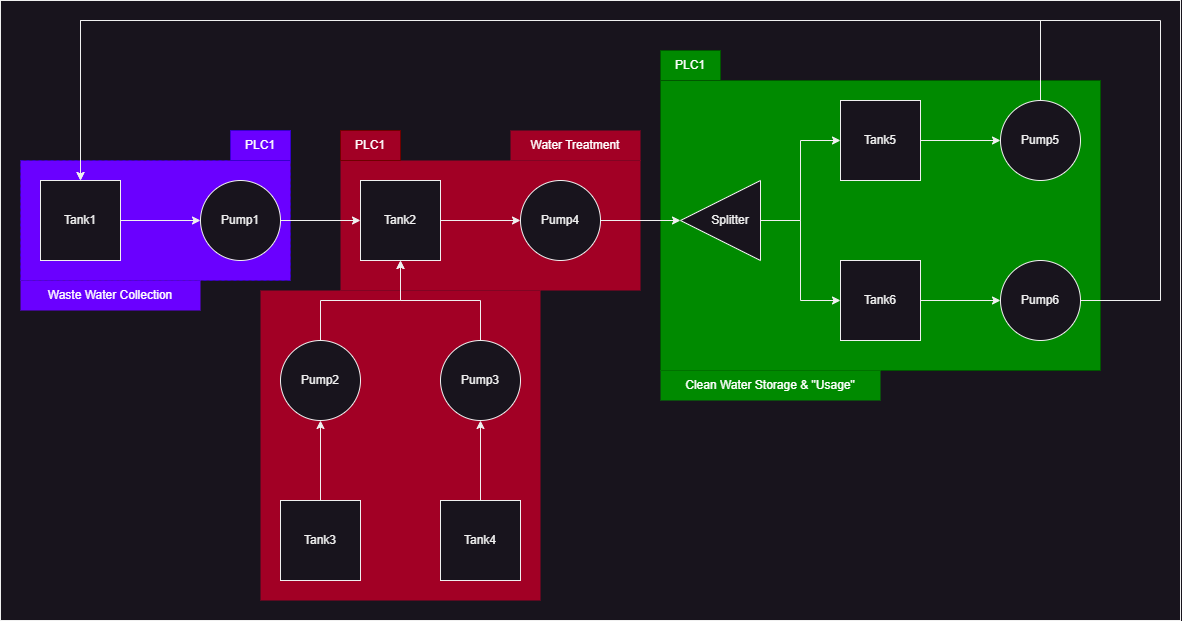

The diagram above was exported from draw.io. Its source (the exported page's mxGraphModel, read from the mxfile embedded in the PNG):
<mxGraphModel dx="1436" dy="968" grid="1" gridSize="10" guides="1" tooltips="1" connect="1" arrows="1" fold="1" page="0" pageScale="1" pageWidth="850" pageHeight="1100" math="0" shadow="0">
  <root>
    <mxCell id="0" />
    <mxCell id="1" parent="0" />
    <mxCell id="QJa4kQ48RNfTvBzdznc--43" value="" style="rounded=0;whiteSpace=wrap;html=1;" vertex="1" parent="1">
      <mxGeometry x="120" y="180" width="1180" height="620" as="geometry" />
    </mxCell>
    <mxCell id="QJa4kQ48RNfTvBzdznc--34" value="" style="rounded=0;whiteSpace=wrap;html=1;fillColor=#008a00;fontColor=#ffffff;strokeColor=#005700;" vertex="1" parent="1">
      <mxGeometry x="780" y="260" width="440" height="290" as="geometry" />
    </mxCell>
    <mxCell id="QJa4kQ48RNfTvBzdznc--33" value="" style="rounded=0;whiteSpace=wrap;html=1;fillColor=#a20025;fontColor=#ffffff;strokeColor=none;" vertex="1" parent="1">
      <mxGeometry x="460" y="340" width="300" height="130" as="geometry" />
    </mxCell>
    <mxCell id="QJa4kQ48RNfTvBzdznc--32" value="" style="rounded=0;whiteSpace=wrap;html=1;fillColor=#a20025;dashed=1;fontColor=#ffffff;strokeColor=none;" vertex="1" parent="1">
      <mxGeometry x="380" y="470" width="280" height="310" as="geometry" />
    </mxCell>
    <mxCell id="QJa4kQ48RNfTvBzdznc--30" value="" style="rounded=0;whiteSpace=wrap;html=1;fillColor=#6a00ff;dashed=1;fontColor=#ffffff;strokeColor=#3700CC;" vertex="1" parent="1">
      <mxGeometry x="140" y="340" width="270" height="120" as="geometry" />
    </mxCell>
    <mxCell id="QJa4kQ48RNfTvBzdznc--15" style="edgeStyle=orthogonalEdgeStyle;rounded=0;orthogonalLoop=1;jettySize=auto;html=1;entryX=0;entryY=0.5;entryDx=0;entryDy=0;" edge="1" parent="1" source="QJa4kQ48RNfTvBzdznc--3" target="QJa4kQ48RNfTvBzdznc--5">
      <mxGeometry relative="1" as="geometry" />
    </mxCell>
    <mxCell id="QJa4kQ48RNfTvBzdznc--3" value="Tank1" style="whiteSpace=wrap;html=1;aspect=fixed;" vertex="1" parent="1">
      <mxGeometry x="160" y="360" width="80" height="80" as="geometry" />
    </mxCell>
    <mxCell id="QJa4kQ48RNfTvBzdznc--13" style="edgeStyle=orthogonalEdgeStyle;rounded=0;orthogonalLoop=1;jettySize=auto;html=1;entryX=0;entryY=0.5;entryDx=0;entryDy=0;" edge="1" parent="1" source="QJa4kQ48RNfTvBzdznc--4" target="QJa4kQ48RNfTvBzdznc--10">
      <mxGeometry relative="1" as="geometry" />
    </mxCell>
    <mxCell id="QJa4kQ48RNfTvBzdznc--4" value="Tank2" style="whiteSpace=wrap;html=1;aspect=fixed;" vertex="1" parent="1">
      <mxGeometry x="480" y="360" width="80" height="80" as="geometry" />
    </mxCell>
    <mxCell id="QJa4kQ48RNfTvBzdznc--14" style="edgeStyle=orthogonalEdgeStyle;rounded=0;orthogonalLoop=1;jettySize=auto;html=1;" edge="1" parent="1" source="QJa4kQ48RNfTvBzdznc--5" target="QJa4kQ48RNfTvBzdznc--4">
      <mxGeometry relative="1" as="geometry" />
    </mxCell>
    <mxCell id="QJa4kQ48RNfTvBzdznc--5" value="Pump1" style="ellipse;whiteSpace=wrap;html=1;aspect=fixed;" vertex="1" parent="1">
      <mxGeometry x="320" y="360" width="80" height="80" as="geometry" />
    </mxCell>
    <mxCell id="QJa4kQ48RNfTvBzdznc--16" style="edgeStyle=orthogonalEdgeStyle;rounded=0;orthogonalLoop=1;jettySize=auto;html=1;entryX=0.5;entryY=1;entryDx=0;entryDy=0;" edge="1" parent="1" source="QJa4kQ48RNfTvBzdznc--6" target="QJa4kQ48RNfTvBzdznc--4">
      <mxGeometry relative="1" as="geometry" />
    </mxCell>
    <mxCell id="QJa4kQ48RNfTvBzdznc--6" value="Pump2" style="ellipse;whiteSpace=wrap;html=1;aspect=fixed;" vertex="1" parent="1">
      <mxGeometry x="400" y="520" width="80" height="80" as="geometry" />
    </mxCell>
    <mxCell id="QJa4kQ48RNfTvBzdznc--17" style="edgeStyle=orthogonalEdgeStyle;rounded=0;orthogonalLoop=1;jettySize=auto;html=1;entryX=0.5;entryY=1;entryDx=0;entryDy=0;" edge="1" parent="1" source="QJa4kQ48RNfTvBzdznc--7" target="QJa4kQ48RNfTvBzdznc--4">
      <mxGeometry relative="1" as="geometry" />
    </mxCell>
    <mxCell id="QJa4kQ48RNfTvBzdznc--7" value="Pump3" style="ellipse;whiteSpace=wrap;html=1;aspect=fixed;" vertex="1" parent="1">
      <mxGeometry x="560" y="520" width="80" height="80" as="geometry" />
    </mxCell>
    <mxCell id="QJa4kQ48RNfTvBzdznc--18" style="edgeStyle=orthogonalEdgeStyle;rounded=0;orthogonalLoop=1;jettySize=auto;html=1;entryX=0.5;entryY=1;entryDx=0;entryDy=0;" edge="1" parent="1" source="QJa4kQ48RNfTvBzdznc--8" target="QJa4kQ48RNfTvBzdznc--6">
      <mxGeometry relative="1" as="geometry" />
    </mxCell>
    <mxCell id="QJa4kQ48RNfTvBzdznc--8" value="Tank3" style="whiteSpace=wrap;html=1;aspect=fixed;" vertex="1" parent="1">
      <mxGeometry x="400" y="680" width="80" height="80" as="geometry" />
    </mxCell>
    <mxCell id="QJa4kQ48RNfTvBzdznc--19" style="edgeStyle=orthogonalEdgeStyle;rounded=0;orthogonalLoop=1;jettySize=auto;html=1;entryX=0.5;entryY=1;entryDx=0;entryDy=0;" edge="1" parent="1" source="QJa4kQ48RNfTvBzdznc--9" target="QJa4kQ48RNfTvBzdznc--7">
      <mxGeometry relative="1" as="geometry" />
    </mxCell>
    <mxCell id="QJa4kQ48RNfTvBzdznc--9" value="Tank4" style="whiteSpace=wrap;html=1;aspect=fixed;" vertex="1" parent="1">
      <mxGeometry x="560" y="680" width="80" height="80" as="geometry" />
    </mxCell>
    <mxCell id="QJa4kQ48RNfTvBzdznc--12" style="edgeStyle=orthogonalEdgeStyle;rounded=0;orthogonalLoop=1;jettySize=auto;html=1;entryX=1;entryY=0.5;entryDx=0;entryDy=0;" edge="1" parent="1" source="QJa4kQ48RNfTvBzdznc--10" target="QJa4kQ48RNfTvBzdznc--11">
      <mxGeometry relative="1" as="geometry" />
    </mxCell>
    <mxCell id="QJa4kQ48RNfTvBzdznc--10" value="Pump4" style="ellipse;whiteSpace=wrap;html=1;aspect=fixed;" vertex="1" parent="1">
      <mxGeometry x="640" y="360" width="80" height="80" as="geometry" />
    </mxCell>
    <mxCell id="QJa4kQ48RNfTvBzdznc--24" style="edgeStyle=orthogonalEdgeStyle;rounded=0;orthogonalLoop=1;jettySize=auto;html=1;entryX=0;entryY=0.5;entryDx=0;entryDy=0;" edge="1" parent="1" source="QJa4kQ48RNfTvBzdznc--11" target="QJa4kQ48RNfTvBzdznc--21">
      <mxGeometry relative="1" as="geometry" />
    </mxCell>
    <mxCell id="QJa4kQ48RNfTvBzdznc--25" style="edgeStyle=orthogonalEdgeStyle;rounded=0;orthogonalLoop=1;jettySize=auto;html=1;entryX=0;entryY=0.5;entryDx=0;entryDy=0;" edge="1" parent="1" source="QJa4kQ48RNfTvBzdznc--11" target="QJa4kQ48RNfTvBzdznc--20">
      <mxGeometry relative="1" as="geometry" />
    </mxCell>
    <mxCell id="QJa4kQ48RNfTvBzdznc--11" value="" style="triangle;whiteSpace=wrap;html=1;rotation=-180;" vertex="1" parent="1">
      <mxGeometry x="800" y="360" width="80" height="80" as="geometry" />
    </mxCell>
    <mxCell id="QJa4kQ48RNfTvBzdznc--26" style="edgeStyle=orthogonalEdgeStyle;rounded=0;orthogonalLoop=1;jettySize=auto;html=1;entryX=0;entryY=0.5;entryDx=0;entryDy=0;" edge="1" parent="1" source="QJa4kQ48RNfTvBzdznc--20" target="QJa4kQ48RNfTvBzdznc--23">
      <mxGeometry relative="1" as="geometry" />
    </mxCell>
    <mxCell id="QJa4kQ48RNfTvBzdznc--20" value="Tank5" style="whiteSpace=wrap;html=1;aspect=fixed;" vertex="1" parent="1">
      <mxGeometry x="960" y="280" width="80" height="80" as="geometry" />
    </mxCell>
    <mxCell id="QJa4kQ48RNfTvBzdznc--27" style="edgeStyle=orthogonalEdgeStyle;rounded=0;orthogonalLoop=1;jettySize=auto;html=1;entryX=0;entryY=0.5;entryDx=0;entryDy=0;" edge="1" parent="1" source="QJa4kQ48RNfTvBzdznc--21" target="QJa4kQ48RNfTvBzdznc--22">
      <mxGeometry relative="1" as="geometry" />
    </mxCell>
    <mxCell id="QJa4kQ48RNfTvBzdznc--21" value="Tank6" style="whiteSpace=wrap;html=1;aspect=fixed;" vertex="1" parent="1">
      <mxGeometry x="960" y="440" width="80" height="80" as="geometry" />
    </mxCell>
    <mxCell id="QJa4kQ48RNfTvBzdznc--29" style="edgeStyle=orthogonalEdgeStyle;rounded=0;orthogonalLoop=1;jettySize=auto;html=1;entryX=0.5;entryY=0;entryDx=0;entryDy=0;" edge="1" parent="1" source="QJa4kQ48RNfTvBzdznc--22" target="QJa4kQ48RNfTvBzdznc--3">
      <mxGeometry relative="1" as="geometry">
        <Array as="points">
          <mxPoint x="1280" y="480" />
          <mxPoint x="1280" y="200" />
          <mxPoint x="200" y="200" />
        </Array>
      </mxGeometry>
    </mxCell>
    <mxCell id="QJa4kQ48RNfTvBzdznc--22" value="Pump6" style="ellipse;whiteSpace=wrap;html=1;aspect=fixed;" vertex="1" parent="1">
      <mxGeometry x="1120" y="440" width="80" height="80" as="geometry" />
    </mxCell>
    <mxCell id="QJa4kQ48RNfTvBzdznc--28" style="edgeStyle=orthogonalEdgeStyle;rounded=0;orthogonalLoop=1;jettySize=auto;html=1;entryX=0.5;entryY=0;entryDx=0;entryDy=0;" edge="1" parent="1" source="QJa4kQ48RNfTvBzdznc--23" target="QJa4kQ48RNfTvBzdznc--3">
      <mxGeometry relative="1" as="geometry">
        <Array as="points">
          <mxPoint x="1160" y="200" />
          <mxPoint x="200" y="200" />
        </Array>
      </mxGeometry>
    </mxCell>
    <mxCell id="QJa4kQ48RNfTvBzdznc--23" value="Pump5" style="ellipse;whiteSpace=wrap;html=1;aspect=fixed;" vertex="1" parent="1">
      <mxGeometry x="1120" y="280" width="80" height="80" as="geometry" />
    </mxCell>
    <mxCell id="QJa4kQ48RNfTvBzdznc--35" value="Splitter" style="text;html=1;align=center;verticalAlign=middle;whiteSpace=wrap;rounded=0;" vertex="1" parent="1">
      <mxGeometry x="820" y="385" width="60" height="30" as="geometry" />
    </mxCell>
    <mxCell id="QJa4kQ48RNfTvBzdznc--36" value="PLC1" style="text;html=1;align=center;verticalAlign=middle;whiteSpace=wrap;rounded=0;fillColor=#6a00ff;fontColor=#ffffff;strokeColor=#3700CC;" vertex="1" parent="1">
      <mxGeometry x="350" y="310" width="60" height="30" as="geometry" />
    </mxCell>
    <mxCell id="QJa4kQ48RNfTvBzdznc--37" value="PLC1" style="text;html=1;align=center;verticalAlign=middle;whiteSpace=wrap;rounded=0;fillColor=#a20025;fontColor=#ffffff;strokeColor=#6F0000;" vertex="1" parent="1">
      <mxGeometry x="460" y="310" width="60" height="30" as="geometry" />
    </mxCell>
    <mxCell id="QJa4kQ48RNfTvBzdznc--38" value="PLC1" style="text;html=1;align=center;verticalAlign=middle;whiteSpace=wrap;rounded=0;fillColor=#008a00;fontColor=#ffffff;strokeColor=#005700;" vertex="1" parent="1">
      <mxGeometry x="780" y="230" width="60" height="30" as="geometry" />
    </mxCell>
    <mxCell id="QJa4kQ48RNfTvBzdznc--39" value="Waste Water Collection" style="text;html=1;align=center;verticalAlign=middle;whiteSpace=wrap;rounded=0;fillColor=#6a00ff;fontColor=#ffffff;strokeColor=none;" vertex="1" parent="1">
      <mxGeometry x="140" y="460" width="180" height="30" as="geometry" />
    </mxCell>
    <mxCell id="QJa4kQ48RNfTvBzdznc--40" value="Water Treatment" style="text;html=1;align=center;verticalAlign=middle;whiteSpace=wrap;rounded=0;fillColor=#a20025;fontColor=#ffffff;strokeColor=none;" vertex="1" parent="1">
      <mxGeometry x="630" y="310" width="130" height="30" as="geometry" />
    </mxCell>
    <mxCell id="QJa4kQ48RNfTvBzdznc--41" value="Clean Water Storage &amp;amp; &quot;Usage&quot;" style="text;html=1;align=center;verticalAlign=middle;whiteSpace=wrap;rounded=0;fillColor=#008a00;fontColor=#ffffff;strokeColor=none;" vertex="1" parent="1">
      <mxGeometry x="780" y="550" width="220" height="30" as="geometry" />
    </mxCell>
  </root>
</mxGraphModel>